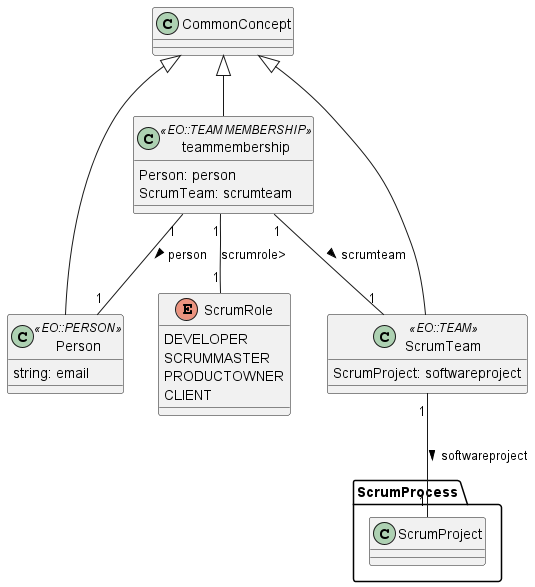

The diagram above was rendered by PlantUML. Its source (embedded in the PNG):
@startuml Stakeholders
enum ScrumRole {
    DEVELOPER
    SCRUMMASTER
    PRODUCTOWNER
    CLIENT
}

class Person <<EO::PERSON>>{
string: email

}

CommonConcept <|-- Person



class teammembership <<EO::TEAM MEMBERSHIP>>{

Person: person
ScrumTeam: scrumteam
}

CommonConcept <|-- teammembership

teammembership "1" -- "1" ScrumRole : scrumrole>
teammembership "1" -- "1" Person : person >
teammembership "1" -- "1" ScrumTeam : scrumteam >

class ScrumTeam <<EO::TEAM>>{

ScrumProject: softwareproject
}

CommonConcept <|-- ScrumTeam


ScrumTeam "1" -- "1" ScrumProcess.ScrumProject : softwareproject >

@enduml